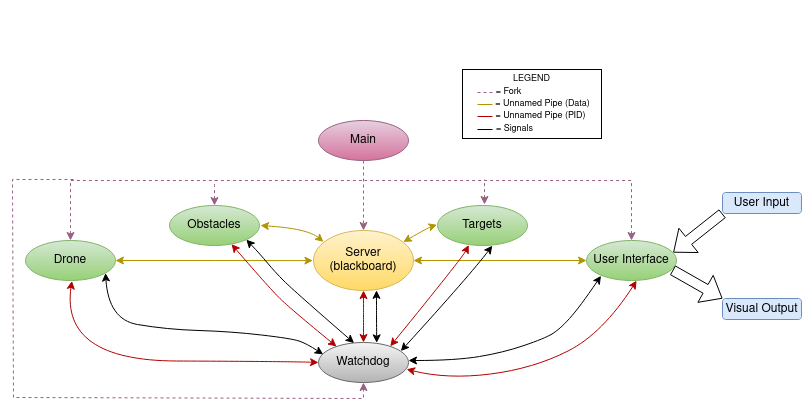

The diagram above was exported from draw.io. Its source (the exported page's mxGraphModel, read from the mxfile embedded in the PNG):
<mxGraphModel dx="732" dy="847" grid="1" gridSize="1" guides="1" tooltips="1" connect="1" arrows="1" fold="1" page="0" pageScale="1" pageWidth="850" pageHeight="1100" math="0" shadow="0">
  <root>
    <mxCell id="0" />
    <mxCell id="1" parent="0" />
    <mxCell id="ufV7_Hpn1CZuAihHJ56i-9" style="edgeStyle=orthogonalEdgeStyle;rounded=0;orthogonalLoop=1;jettySize=auto;html=1;exitX=0.5;exitY=1;exitDx=0;exitDy=0;entryX=0.5;entryY=0;entryDx=0;entryDy=0;dashed=1;fillColor=#e6d0de;gradientColor=#d5739d;strokeColor=#996185;" parent="1" source="ufV7_Hpn1CZuAihHJ56i-3" target="ufV7_Hpn1CZuAihHJ56i-4" edge="1">
      <mxGeometry relative="1" as="geometry" />
    </mxCell>
    <mxCell id="ufV7_Hpn1CZuAihHJ56i-3" value="&lt;div&gt;Main&lt;/div&gt;" style="ellipse;whiteSpace=wrap;html=1;fillColor=#e6d0de;strokeColor=#996185;gradientColor=#d5739d;" parent="1" vertex="1">
      <mxGeometry x="350" y="550" width="90" height="40" as="geometry" />
    </mxCell>
    <mxCell id="ufV7_Hpn1CZuAihHJ56i-4" value="&lt;div&gt;Server&lt;/div&gt;&lt;div&gt;(blackboard)&lt;br&gt;&lt;/div&gt;" style="ellipse;whiteSpace=wrap;html=1;fillColor=#fff2cc;gradientColor=#ffd966;strokeColor=#d6b656;" parent="1" vertex="1">
      <mxGeometry x="345" y="660" width="100" height="60" as="geometry" />
    </mxCell>
    <mxCell id="ufV7_Hpn1CZuAihHJ56i-13" style="edgeStyle=orthogonalEdgeStyle;rounded=0;orthogonalLoop=1;jettySize=auto;html=1;endArrow=none;endFill=0;startArrow=classic;startFill=1;dashed=1;fillColor=#e6d0de;gradientColor=#d5739d;strokeColor=#996185;exitX=0.5;exitY=0;exitDx=0;exitDy=0;" parent="1" edge="1" source="ufV7_Hpn1CZuAihHJ56i-5">
      <mxGeometry relative="1" as="geometry">
        <mxPoint x="396" y="610" as="targetPoint" />
        <mxPoint x="665" y="668" as="sourcePoint" />
        <Array as="points">
          <mxPoint x="663" y="610" />
        </Array>
      </mxGeometry>
    </mxCell>
    <mxCell id="ufV7_Hpn1CZuAihHJ56i-5" value="User Interface" style="ellipse;whiteSpace=wrap;html=1;fillColor=#d5e8d4;gradientColor=#97d077;strokeColor=#82b366;" parent="1" vertex="1">
      <mxGeometry x="618" y="670" width="90" height="40" as="geometry" />
    </mxCell>
    <mxCell id="ufV7_Hpn1CZuAihHJ56i-12" style="edgeStyle=orthogonalEdgeStyle;rounded=0;orthogonalLoop=1;jettySize=auto;html=1;exitX=0.5;exitY=0;exitDx=0;exitDy=0;endArrow=none;endFill=0;startArrow=classic;startFill=1;dashed=1;fillColor=#e6d0de;gradientColor=#d5739d;strokeColor=#996185;" parent="1" source="ufV7_Hpn1CZuAihHJ56i-6" edge="1">
      <mxGeometry relative="1" as="geometry">
        <mxPoint x="395" y="610" as="targetPoint" />
        <Array as="points">
          <mxPoint x="215" y="610" />
          <mxPoint x="390" y="610" />
        </Array>
      </mxGeometry>
    </mxCell>
    <mxCell id="ufV7_Hpn1CZuAihHJ56i-15" style="edgeStyle=orthogonalEdgeStyle;rounded=0;orthogonalLoop=1;jettySize=auto;html=1;entryX=-0.006;entryY=0.502;entryDx=0;entryDy=0;entryPerimeter=0;startArrow=classic;startFill=1;fillColor=#e3c800;strokeColor=#B09500;" parent="1" source="ufV7_Hpn1CZuAihHJ56i-6" target="ufV7_Hpn1CZuAihHJ56i-4" edge="1">
      <mxGeometry relative="1" as="geometry">
        <mxPoint x="342" y="690" as="targetPoint" />
      </mxGeometry>
    </mxCell>
    <mxCell id="ufV7_Hpn1CZuAihHJ56i-6" value="Drone" style="ellipse;whiteSpace=wrap;html=1;fillColor=#d5e8d4;gradientColor=#97d077;strokeColor=#82b366;" parent="1" vertex="1">
      <mxGeometry x="57" y="670" width="90" height="40" as="geometry" />
    </mxCell>
    <mxCell id="ufV7_Hpn1CZuAihHJ56i-7" value="&lt;div&gt;Watchdog&lt;/div&gt;" style="ellipse;whiteSpace=wrap;html=1;fillColor=#f5f5f5;gradientColor=#b3b3b3;strokeColor=#666666;" parent="1" vertex="1">
      <mxGeometry x="350" y="772" width="90" height="40" as="geometry" />
    </mxCell>
    <mxCell id="ufV7_Hpn1CZuAihHJ56i-16" style="edgeStyle=orthogonalEdgeStyle;rounded=0;orthogonalLoop=1;jettySize=auto;html=1;entryX=1;entryY=0.5;entryDx=0;entryDy=0;startArrow=classic;startFill=1;fillColor=#e3c800;strokeColor=#B09500;" parent="1" source="ufV7_Hpn1CZuAihHJ56i-5" target="ufV7_Hpn1CZuAihHJ56i-4" edge="1">
      <mxGeometry relative="1" as="geometry" />
    </mxCell>
    <mxCell id="ufV7_Hpn1CZuAihHJ56i-18" value="&amp;nbsp;" style="text;whiteSpace=wrap;html=1;" parent="1" vertex="1">
      <mxGeometry x="490" y="728" width="24" height="30" as="geometry" />
    </mxCell>
    <mxCell id="ufV7_Hpn1CZuAihHJ56i-23" value="" style="curved=1;endArrow=classic;html=1;rounded=0;entryX=0.63;entryY=0.997;entryDx=0;entryDy=0;entryPerimeter=0;exitX=0.647;exitY=0.009;exitDx=0;exitDy=0;exitPerimeter=0;startArrow=classic;startFill=1;" parent="1" source="ufV7_Hpn1CZuAihHJ56i-7" target="ufV7_Hpn1CZuAihHJ56i-4" edge="1">
      <mxGeometry width="50" height="50" relative="1" as="geometry">
        <mxPoint x="424" y="774" as="sourcePoint" />
        <mxPoint x="424.88999999999993" y="695.9999999999999" as="targetPoint" />
        <Array as="points">
          <mxPoint x="408" y="746" />
          <mxPoint x="408" y="734" />
          <mxPoint x="408" y="731" />
        </Array>
      </mxGeometry>
    </mxCell>
    <mxCell id="ufV7_Hpn1CZuAihHJ56i-24" value="&amp;nbsp;" style="text;whiteSpace=wrap;html=1;" parent="1" vertex="1">
      <mxGeometry x="132" y="722" width="24" height="30" as="geometry" />
    </mxCell>
    <mxCell id="ufV7_Hpn1CZuAihHJ56i-25" value="" style="curved=1;endArrow=classic;html=1;rounded=0;entryX=0.161;entryY=0.883;entryDx=0;entryDy=0;entryPerimeter=0;startArrow=classic;startFill=1;" parent="1" target="ufV7_Hpn1CZuAihHJ56i-5" edge="1">
      <mxGeometry width="50" height="50" relative="1" as="geometry">
        <mxPoint x="440" y="790" as="sourcePoint" />
        <mxPoint x="552" y="711" as="targetPoint" />
        <Array as="points">
          <mxPoint x="487" y="790" />
          <mxPoint x="535" y="782" />
          <mxPoint x="576" y="768" />
          <mxPoint x="591" y="759" />
          <mxPoint x="611" y="737" />
        </Array>
      </mxGeometry>
    </mxCell>
    <mxCell id="ufV7_Hpn1CZuAihHJ56i-26" value="&amp;nbsp;" style="text;whiteSpace=wrap;html=1;" parent="1" vertex="1">
      <mxGeometry x="484" y="750" width="23" height="28" as="geometry" />
    </mxCell>
    <mxCell id="ufV7_Hpn1CZuAihHJ56i-27" value="" style="curved=1;endArrow=classic;html=1;rounded=0;entryX=0.889;entryY=0.814;entryDx=0;entryDy=0;entryPerimeter=0;startArrow=classic;startFill=1;exitX=0.052;exitY=0.297;exitDx=0;exitDy=0;exitPerimeter=0;" parent="1" source="ufV7_Hpn1CZuAihHJ56i-7" target="ufV7_Hpn1CZuAihHJ56i-6" edge="1">
      <mxGeometry width="50" height="50" relative="1" as="geometry">
        <mxPoint x="377" y="768" as="sourcePoint" />
        <mxPoint x="262" y="710" as="targetPoint" />
        <Array as="points">
          <mxPoint x="338" y="773" />
          <mxPoint x="323" y="768" />
          <mxPoint x="263" y="761" />
          <mxPoint x="198" y="759" />
          <mxPoint x="140" y="749" />
        </Array>
      </mxGeometry>
    </mxCell>
    <mxCell id="ufV7_Hpn1CZuAihHJ56i-28" value="" style="curved=1;endArrow=classic;html=1;rounded=0;exitX=0;exitY=0.5;exitDx=0;exitDy=0;entryX=0.516;entryY=1.009;entryDx=0;entryDy=0;entryPerimeter=0;endFill=1;startArrow=classic;startFill=1;fillColor=#e51400;strokeColor=#B20000;" parent="1" source="ufV7_Hpn1CZuAihHJ56i-7" target="ufV7_Hpn1CZuAihHJ56i-6" edge="1">
      <mxGeometry width="50" height="50" relative="1" as="geometry">
        <mxPoint x="343" y="794" as="sourcePoint" />
        <mxPoint x="203" y="724" as="targetPoint" />
        <Array as="points">
          <mxPoint x="324" y="791" />
          <mxPoint x="92" y="790" />
        </Array>
      </mxGeometry>
    </mxCell>
    <mxCell id="ufV7_Hpn1CZuAihHJ56i-29" value="" style="curved=1;endArrow=classic;html=1;rounded=0;exitX=0.5;exitY=0;exitDx=0;exitDy=0;entryX=0.5;entryY=1;entryDx=0;entryDy=0;startArrow=classic;startFill=1;endFill=1;fillColor=#e51400;strokeColor=#B20000;" parent="1" source="ufV7_Hpn1CZuAihHJ56i-7" target="ufV7_Hpn1CZuAihHJ56i-4" edge="1">
      <mxGeometry width="50" height="50" relative="1" as="geometry">
        <mxPoint x="413" y="774" as="sourcePoint" />
        <mxPoint x="413" y="724" as="targetPoint" />
        <Array as="points">
          <mxPoint x="395" y="735" />
          <mxPoint x="395" y="730" />
        </Array>
      </mxGeometry>
    </mxCell>
    <mxCell id="ufV7_Hpn1CZuAihHJ56i-30" value="" style="curved=1;endArrow=classic;html=1;rounded=0;exitX=0.557;exitY=1.004;exitDx=0;exitDy=0;entryX=0.979;entryY=0.669;entryDx=0;entryDy=0;entryPerimeter=0;exitPerimeter=0;fillColor=#e51400;strokeColor=#B20000;startArrow=classic;startFill=1;" parent="1" source="ufV7_Hpn1CZuAihHJ56i-5" target="ufV7_Hpn1CZuAihHJ56i-7" edge="1">
      <mxGeometry width="50" height="50" relative="1" as="geometry">
        <mxPoint x="582" y="763" as="sourcePoint" />
        <mxPoint x="532" y="813" as="targetPoint" />
        <Array as="points">
          <mxPoint x="634" y="763" />
          <mxPoint x="565" y="798" />
          <mxPoint x="479" y="809" />
        </Array>
      </mxGeometry>
    </mxCell>
    <mxCell id="ufV7_Hpn1CZuAihHJ56i-32" value="" style="rounded=0;whiteSpace=wrap;html=1;fillColor=none;" parent="1" vertex="1">
      <mxGeometry x="494" y="499" width="139" height="69" as="geometry" />
    </mxCell>
    <mxCell id="ufV7_Hpn1CZuAihHJ56i-31" value="&amp;nbsp;" style="text;whiteSpace=wrap;html=1;" parent="1" vertex="1">
      <mxGeometry x="598" y="537" width="23" height="28" as="geometry" />
    </mxCell>
    <mxCell id="ufV7_Hpn1CZuAihHJ56i-33" value="" style="endArrow=none;html=1;rounded=0;fillColor=#e6d0de;strokeColor=#996185;dashed=1;gradientColor=#d5739d;" parent="1" edge="1">
      <mxGeometry width="50" height="50" relative="1" as="geometry">
        <mxPoint x="509" y="522" as="sourcePoint" />
        <mxPoint x="524" y="522" as="targetPoint" />
      </mxGeometry>
    </mxCell>
    <mxCell id="ufV7_Hpn1CZuAihHJ56i-34" value="LEGEND" style="text;html=1;align=center;verticalAlign=middle;resizable=0;points=[];autosize=1;strokeColor=none;fillColor=none;fontSize=9;" parent="1" vertex="1">
      <mxGeometry x="534.5" y="496" width="56" height="24" as="geometry" />
    </mxCell>
    <mxCell id="ufV7_Hpn1CZuAihHJ56i-35" value="= Fork" style="text;html=1;align=center;verticalAlign=middle;resizable=0;points=[];autosize=1;strokeColor=none;fillColor=none;fontSize=9;" parent="1" vertex="1">
      <mxGeometry x="517" y="509" width="45" height="24" as="geometry" />
    </mxCell>
    <mxCell id="ufV7_Hpn1CZuAihHJ56i-37" value="= Unnamed Pipe (Data)" style="text;html=1;align=center;verticalAlign=middle;resizable=0;points=[];autosize=1;strokeColor=none;fillColor=none;fontSize=9;" parent="1" vertex="1">
      <mxGeometry x="517" y="521" width="113" height="24" as="geometry" />
    </mxCell>
    <mxCell id="ufV7_Hpn1CZuAihHJ56i-38" value="= Unnamed Pipe (PID)" style="text;html=1;align=center;verticalAlign=middle;resizable=0;points=[];autosize=1;strokeColor=none;fillColor=none;fontSize=9;" parent="1" vertex="1">
      <mxGeometry x="517" y="533" width="109" height="24" as="geometry" />
    </mxCell>
    <mxCell id="ufV7_Hpn1CZuAihHJ56i-40" value="= Signals" style="text;html=1;align=center;verticalAlign=middle;resizable=0;points=[];autosize=1;strokeColor=none;fillColor=none;fontSize=9;" parent="1" vertex="1">
      <mxGeometry x="518" y="546" width="56" height="24" as="geometry" />
    </mxCell>
    <mxCell id="ufV7_Hpn1CZuAihHJ56i-42" value="" style="endArrow=none;html=1;rounded=0;fillColor=#e3c800;strokeColor=#B09500;" parent="1" edge="1">
      <mxGeometry width="50" height="50" relative="1" as="geometry">
        <mxPoint x="509" y="534" as="sourcePoint" />
        <mxPoint x="524" y="534" as="targetPoint" />
      </mxGeometry>
    </mxCell>
    <mxCell id="ufV7_Hpn1CZuAihHJ56i-43" value="" style="endArrow=none;html=1;rounded=0;fillColor=#e51400;strokeColor=#B20000;" parent="1" edge="1">
      <mxGeometry width="50" height="50" relative="1" as="geometry">
        <mxPoint x="509" y="546" as="sourcePoint" />
        <mxPoint x="524" y="546" as="targetPoint" />
      </mxGeometry>
    </mxCell>
    <mxCell id="ufV7_Hpn1CZuAihHJ56i-44" value="" style="endArrow=none;html=1;rounded=0;" parent="1" edge="1">
      <mxGeometry width="50" height="50" relative="1" as="geometry">
        <mxPoint x="509" y="559" as="sourcePoint" />
        <mxPoint x="524" y="559" as="targetPoint" />
      </mxGeometry>
    </mxCell>
    <mxCell id="ufV7_Hpn1CZuAihHJ56i-45" value="User Input" style="rounded=1;whiteSpace=wrap;html=1;fillColor=#dae8fc;strokeColor=#6c8ebf;" parent="1" vertex="1">
      <mxGeometry x="754" y="622" width="79" height="21" as="geometry" />
    </mxCell>
    <mxCell id="ufV7_Hpn1CZuAihHJ56i-46" value="Visual Output" style="rounded=1;whiteSpace=wrap;html=1;fillColor=#dae8fc;strokeColor=#6c8ebf;" parent="1" vertex="1">
      <mxGeometry x="754" y="728" width="79" height="21" as="geometry" />
    </mxCell>
    <mxCell id="ufV7_Hpn1CZuAihHJ56i-49" value="" style="endArrow=classic;html=1;rounded=0;entryX=0.5;entryY=1;entryDx=0;entryDy=0;fillColor=#e6d0de;strokeColor=#996185;gradientColor=#d5739d;dashed=1;" parent="1" target="ufV7_Hpn1CZuAihHJ56i-7" edge="1">
      <mxGeometry width="50" height="50" relative="1" as="geometry">
        <mxPoint x="105" y="609" as="sourcePoint" />
        <mxPoint x="285" y="811" as="targetPoint" />
        <Array as="points">
          <mxPoint x="44" y="609" />
          <mxPoint x="45" y="827" />
          <mxPoint x="395" y="828" />
        </Array>
      </mxGeometry>
    </mxCell>
    <mxCell id="ufV7_Hpn1CZuAihHJ56i-52" value="" style="shape=flexArrow;endArrow=classic;html=1;rounded=0;entryX=0.964;entryY=0.3;entryDx=0;entryDy=0;entryPerimeter=0;exitX=0;exitY=1;exitDx=0;exitDy=0;" parent="1" source="ufV7_Hpn1CZuAihHJ56i-45" target="ufV7_Hpn1CZuAihHJ56i-5" edge="1">
      <mxGeometry width="50" height="50" relative="1" as="geometry">
        <mxPoint x="736" y="657" as="sourcePoint" />
        <mxPoint x="706" y="678" as="targetPoint" />
      </mxGeometry>
    </mxCell>
    <mxCell id="ufV7_Hpn1CZuAihHJ56i-53" value="" style="shape=flexArrow;endArrow=classic;html=1;rounded=0;entryX=0;entryY=0;entryDx=0;entryDy=0;exitX=0.956;exitY=0.74;exitDx=0;exitDy=0;exitPerimeter=0;" parent="1" source="ufV7_Hpn1CZuAihHJ56i-5" target="ufV7_Hpn1CZuAihHJ56i-46" edge="1">
      <mxGeometry width="50" height="50" relative="1" as="geometry">
        <mxPoint x="656" y="761" as="sourcePoint" />
        <mxPoint x="706" y="711" as="targetPoint" />
      </mxGeometry>
    </mxCell>
    <mxCell id="7-vHFhUkZpOa8BWGDWuk-1" value="Targets" style="ellipse;whiteSpace=wrap;html=1;fillColor=#d5e8d4;gradientColor=#97d077;strokeColor=#82b366;" vertex="1" parent="1">
      <mxGeometry x="469" y="635" width="90" height="40" as="geometry" />
    </mxCell>
    <mxCell id="7-vHFhUkZpOa8BWGDWuk-3" style="edgeStyle=orthogonalEdgeStyle;rounded=0;orthogonalLoop=1;jettySize=auto;html=1;fillColor=#76608a;strokeColor=#996185;dashed=1;endArrow=none;endFill=0;startArrow=classic;startFill=1;" edge="1" parent="1" source="7-vHFhUkZpOa8BWGDWuk-2">
      <mxGeometry relative="1" as="geometry">
        <mxPoint x="246" y="610" as="targetPoint" />
      </mxGeometry>
    </mxCell>
    <mxCell id="7-vHFhUkZpOa8BWGDWuk-2" value="Obstacles" style="ellipse;whiteSpace=wrap;html=1;fillColor=#d5e8d4;gradientColor=#97d077;strokeColor=#82b366;" vertex="1" parent="1">
      <mxGeometry x="201" y="635" width="90" height="40" as="geometry" />
    </mxCell>
    <mxCell id="7-vHFhUkZpOa8BWGDWuk-5" style="edgeStyle=orthogonalEdgeStyle;rounded=0;orthogonalLoop=1;jettySize=auto;html=1;fillColor=#76608a;strokeColor=#996185;dashed=1;endArrow=none;endFill=0;startArrow=classic;startFill=1;" edge="1" parent="1">
      <mxGeometry relative="1" as="geometry">
        <mxPoint x="516" y="609" as="targetPoint" />
        <mxPoint x="516" y="634" as="sourcePoint" />
      </mxGeometry>
    </mxCell>
    <mxCell id="7-vHFhUkZpOa8BWGDWuk-6" value="" style="curved=1;endArrow=classic;html=1;rounded=0;exitX=1;exitY=1;exitDx=0;exitDy=0;entryX=0.395;entryY=0.013;entryDx=0;entryDy=0;entryPerimeter=0;startArrow=classic;startFill=1;" edge="1" parent="1" source="7-vHFhUkZpOa8BWGDWuk-2" target="ufV7_Hpn1CZuAihHJ56i-7">
      <mxGeometry width="50" height="50" relative="1" as="geometry">
        <mxPoint x="146" y="700" as="sourcePoint" />
        <mxPoint x="312.24" y="705" as="targetPoint" />
        <Array as="points">
          <mxPoint x="292" y="684" />
          <mxPoint x="306" y="701" />
          <mxPoint x="325" y="720" />
        </Array>
      </mxGeometry>
    </mxCell>
    <mxCell id="7-vHFhUkZpOa8BWGDWuk-7" value="" style="curved=1;endArrow=classic;html=1;rounded=0;exitX=0.689;exitY=0.967;exitDx=0;exitDy=0;exitPerimeter=0;entryX=0.395;entryY=0.013;entryDx=0;entryDy=0;entryPerimeter=0;strokeColor=#B20000;startArrow=classic;startFill=1;" edge="1" parent="1" source="7-vHFhUkZpOa8BWGDWuk-2">
      <mxGeometry width="50" height="50" relative="1" as="geometry">
        <mxPoint x="265" y="670" as="sourcePoint" />
        <mxPoint x="368" y="776" as="targetPoint" />
        <Array as="points">
          <mxPoint x="303" y="720" />
          <mxPoint x="323" y="739" />
        </Array>
      </mxGeometry>
    </mxCell>
    <mxCell id="7-vHFhUkZpOa8BWGDWuk-9" value="" style="curved=1;endArrow=classic;html=1;rounded=0;entryX=0.1;entryY=0.189;entryDx=0;entryDy=0;entryPerimeter=0;strokeColor=#B09500;startArrow=classic;startFill=1;" edge="1" parent="1" target="ufV7_Hpn1CZuAihHJ56i-4">
      <mxGeometry width="50" height="50" relative="1" as="geometry">
        <mxPoint x="292" y="655" as="sourcePoint" />
        <mxPoint x="342" y="605" as="targetPoint" />
        <Array as="points">
          <mxPoint x="339" y="658" />
        </Array>
      </mxGeometry>
    </mxCell>
    <mxCell id="7-vHFhUkZpOa8BWGDWuk-10" value="" style="curved=1;endArrow=classic;html=1;rounded=0;entryX=0.797;entryY=0.094;entryDx=0;entryDy=0;exitX=0.347;exitY=0.988;exitDx=0;exitDy=0;exitPerimeter=0;entryPerimeter=0;startArrow=classic;startFill=1;strokeColor=#B20000;" edge="1" parent="1" source="7-vHFhUkZpOa8BWGDWuk-1" target="ufV7_Hpn1CZuAihHJ56i-7">
      <mxGeometry width="50" height="50" relative="1" as="geometry">
        <mxPoint x="495" y="737" as="sourcePoint" />
        <mxPoint x="445" y="687" as="targetPoint" />
        <Array as="points">
          <mxPoint x="494" y="687" />
        </Array>
      </mxGeometry>
    </mxCell>
    <mxCell id="7-vHFhUkZpOa8BWGDWuk-11" value="" style="curved=1;endArrow=classic;html=1;rounded=0;exitX=0.609;exitY=1.004;exitDx=0;exitDy=0;exitPerimeter=0;entryX=0.915;entryY=0.214;entryDx=0;entryDy=0;entryPerimeter=0;startArrow=classic;startFill=1;" edge="1" parent="1" source="7-vHFhUkZpOa8BWGDWuk-1" target="ufV7_Hpn1CZuAihHJ56i-7">
      <mxGeometry width="50" height="50" relative="1" as="geometry">
        <mxPoint x="536" y="753" as="sourcePoint" />
        <mxPoint x="486" y="703" as="targetPoint" />
        <Array as="points">
          <mxPoint x="502" y="704" />
        </Array>
      </mxGeometry>
    </mxCell>
    <mxCell id="7-vHFhUkZpOa8BWGDWuk-12" value="" style="curved=1;endArrow=classic;html=1;rounded=0;exitX=-0.005;exitY=0.482;exitDx=0;exitDy=0;exitPerimeter=0;entryX=0.898;entryY=0.191;entryDx=0;entryDy=0;entryPerimeter=0;startArrow=classic;startFill=1;strokeColor=#B09500;" edge="1" parent="1" source="7-vHFhUkZpOa8BWGDWuk-1" target="ufV7_Hpn1CZuAihHJ56i-4">
      <mxGeometry width="50" height="50" relative="1" as="geometry">
        <mxPoint x="468" y="687" as="sourcePoint" />
        <mxPoint x="418" y="637" as="targetPoint" />
        <Array as="points">
          <mxPoint x="460" y="657" />
        </Array>
      </mxGeometry>
    </mxCell>
    <mxCell id="7-vHFhUkZpOa8BWGDWuk-13" value="&amp;nbsp;" style="text;whiteSpace=wrap;html=1;" vertex="1" parent="1">
      <mxGeometry x="301" y="435" width="23" height="28" as="geometry" />
    </mxCell>
  </root>
</mxGraphModel>